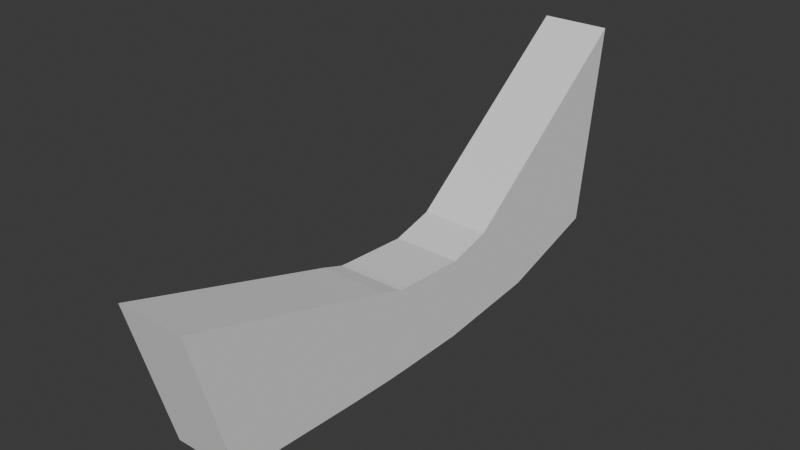 # Source: Ship1.blend  (saved by Blender 4.1.24; exported with 4.5.12 LTS)
import bpy
from mathutils import Matrix  # noqa: F401  (used for matrix-valued properties, if any)

bpy.ops.wm.read_factory_settings(use_empty=True)
scene = bpy.context.scene
scene.name = 'Scene'

# ---- collections
col_collection = bpy.data.collections.new('Collection'); scene.collection.children.link(col_collection)

# ---- world
world_world = bpy.data.worlds.new('World'); scene.world = world_world
world_world.use_nodes = True; world_world.node_tree.nodes.clear()
_N = world_world.node_tree.nodes; _L = world_world.node_tree.links
n0 = _N.new('ShaderNodeOutputWorld'); n0.name = 'World Output'; n0.location = (300, 300)
n1 = _N.new('ShaderNodeBackground'); n1.name = 'Background'; n1.location = (10, 300)
n1.inputs[0].default_value = (0.05088, 0.05088, 0.05088, 1.0)
_L.new(n1.outputs[0], n0.inputs[0])
n0.is_active_output = True
world_world.color = (0.05088, 0.05088, 0.05088)
world_world.use_sun_shadow = False
world_world.sun_shadow_jitter_overblur = 0.0

# ---- meshes
me_cube_002 = bpy.data.meshes.new('Cube.002')
me_cube_002.from_pydata([(-1.0, -1.136, -1.364), (-1.0, -1.045, 1.106), (-1.0, 0.9848, -1.349), (-1.0, 1.0, 1.0), (1.0, -1.136, -1.364), (1.0, -1.045, 1.106), (1.0, 0.9848, -1.349), (1.0, 1.0, 1.0), (-1.0, 4.093, -1.045), (-1.0, 2.258, 1.334), (1.0, 4.093, -1.045), (1.0, 2.258, 1.334), (-1.0, -1.766, -1.357), (-1.0, -1.296, 1.128), (1.0, -1.766, -1.357), (1.0, -1.296, 1.128), (-1.0, -3.217, -1.306), (-1.0, -1.944, 1.346), (1.0, -3.217, -1.306), (1.0, -1.944, 1.346), (-1.0, -7.01, -1.112), (-1.0, -8.177, 3.178), (1.0, -7.01, -1.112), (1.0, -8.177, 3.178), (-1.0, 7.156, -0.1057), (-1.0, 7.96, 5.73), (1.0, 7.156, -0.1057), (1.0, 7.96, 5.73)], [], [(0, 1, 3, 2), (7, 6, 10, 11), (6, 7, 5, 4), (5, 1, 13, 15), (2, 6, 4, 0), (7, 3, 1, 5), (11, 10, 26, 27), (6, 2, 8, 10), (3, 7, 11, 9), (2, 3, 9, 8), (12, 14, 18, 16), (4, 5, 15, 14), (1, 0, 12, 13), (0, 4, 14, 12), (16, 18, 22, 20), (13, 12, 16, 17), (15, 13, 17, 19), (14, 15, 19, 18), (22, 23, 21, 20), (17, 16, 20, 21), (19, 17, 21, 23), (18, 19, 23, 22), (24, 25, 27, 26), (10, 8, 24, 26), (9, 11, 27, 25), (8, 9, 25, 24)])
_uv = me_cube_002.uv_layers.new(name='UVMap')
_uv.uv.foreach_set('vector', [0.375, 0.0, 0.625, 0.0, 0.625, 0.25, 0.375, 0.25, 0.625, 0.5, 0.375, 0.5, 0.375, 0.5, 0.625, 0.5, 0.375, 0.5, 0.625, 0.5, 0.625, 0.75, 0.375, 0.75, 0.625, 0.75, 0.875, 0.75, 0.875, 0.75, 0.625, 0.75, 0.125, 0.5, 0.375, 0.5, 0.375, 0.75, 0.125, 0.75, 0.625, 0.5, 0.875, 0.5, 0.875, 0.75, 0.625, 0.75, 0.625, 0.5, 0.375, 0.5, 0.375, 0.5, 0.625, 0.5, 0.375, 0.5, 0.125, 0.5, 0.125, 0.5, 0.375, 0.5, 0.875, 0.5, 0.625, 0.5, 0.625, 0.5, 0.875, 0.5, 0.375, 0.25, 0.625, 0.25, 0.625, 0.25, 0.375, 0.25, 0.125, 0.75, 0.375, 0.75, 0.375, 0.75, 0.125, 0.75, 0.375, 0.75, 0.625, 0.75, 0.625, 0.75, 0.375, 0.75, 0.625, 0.0, 0.375, 0.0, 0.375, 0.0, 0.625, 0.0, 0.125, 0.75, 0.375, 0.75, 0.375, 0.75, 0.125, 0.75, 0.125, 0.75, 0.375, 0.75, 0.375, 0.75, 0.125, 0.75, 0.625, 0.0, 0.375, 0.0, 0.375, 0.0, 0.625, 0.0, 0.625, 0.75, 0.875, 0.75, 0.875, 0.75, 0.625, 0.75, 0.375, 0.75, 0.625, 0.75, 0.625, 0.75, 0.375, 0.75, 0.375, 0.75, 0.625, 0.75, 0.625, 1.0, 0.375, 1.0, 0.625, 0.0, 0.375, 0.0, 0.375, 0.0, 0.625, 0.0, 0.625, 0.75, 0.875, 0.75, 0.875, 0.75, 0.625, 0.75, 0.375, 0.75, 0.625, 0.75, 0.625, 0.75, 0.375, 0.75, 0.375, 0.25, 0.625, 0.25, 0.625, 0.5, 0.375, 0.5, 0.375, 0.5, 0.125, 0.5, 0.125, 0.5, 0.375, 0.5, 0.875, 0.5, 0.625, 0.5, 0.625, 0.5, 0.875, 0.5, 0.375, 0.25, 0.625, 0.25, 0.625, 0.25, 0.375, 0.25])
me_cube_002.update()

# ---- objects
ob_empty = bpy.data.objects.new('Empty', None)
ob_cube = bpy.data.objects.new('Cube', me_cube_002)

# ---- transforms, parenting, visibility, modifiers, constraints
ob_empty.location = (1.659e-15, 0.1705, 7.484)
ob_empty.rotation_euler = (1.571, -0.0, 1.571)
ob_empty.scale = (6.953, 6.953, 6.953)
ob_empty.empty_display_type = 'IMAGE'
ob_empty.empty_display_size = 5.0
ob_cube.location = (9.627e-16, 0.8496, 4.336)
ob_cube.scale = (0.7765, 0.7765, 0.7765)

# ---- collection membership
col_collection.objects.link(ob_empty)
col_collection.objects.link(ob_cube)

# ---- scene / render settings (as saved in the file)
scene.frame_start = 1; scene.frame_end = 250; scene.frame_set(0)
scene.render.engine = 'BLENDER_EEVEE_NEXT'
scene.cycles.sampling_pattern = 'TABULATED_SOBOL'
scene.eevee.ray_tracing_options.trace_max_roughness = 0.0
bpy.context.view_layer.update()

# ---- added for rendering (the .blend has no active camera and no usable light): camera, sun
cam_auto = bpy.data.cameras.new('AutoCamera')
cam_auto.lens = 50.0
cam_auto.sensor_width = 36.0
cam_auto.clip_end = 1000.0
ob_auto_camera = bpy.data.objects.new('AutoCamera', cam_auto)
scene.collection.objects.link(ob_auto_camera)
ob_auto_camera.location = (12.7453, -14.5291, 16.2272)
ob_auto_camera.rotation_euler = (1.09748, -7.21219e-08, 0.694738)
scene.camera = ob_auto_camera
light_auto_sun = bpy.data.lights.new('AutoSun', 'SUN')
light_auto_sun.energy = 3.0
light_auto_sun.angle = 0.0523599
ob_auto_sun = bpy.data.objects.new('AutoSun', light_auto_sun)
scene.collection.objects.link(ob_auto_sun)
ob_auto_sun.rotation_euler = (0.872665, 0.174533, 0.523599)
bpy.context.view_layer.update()
